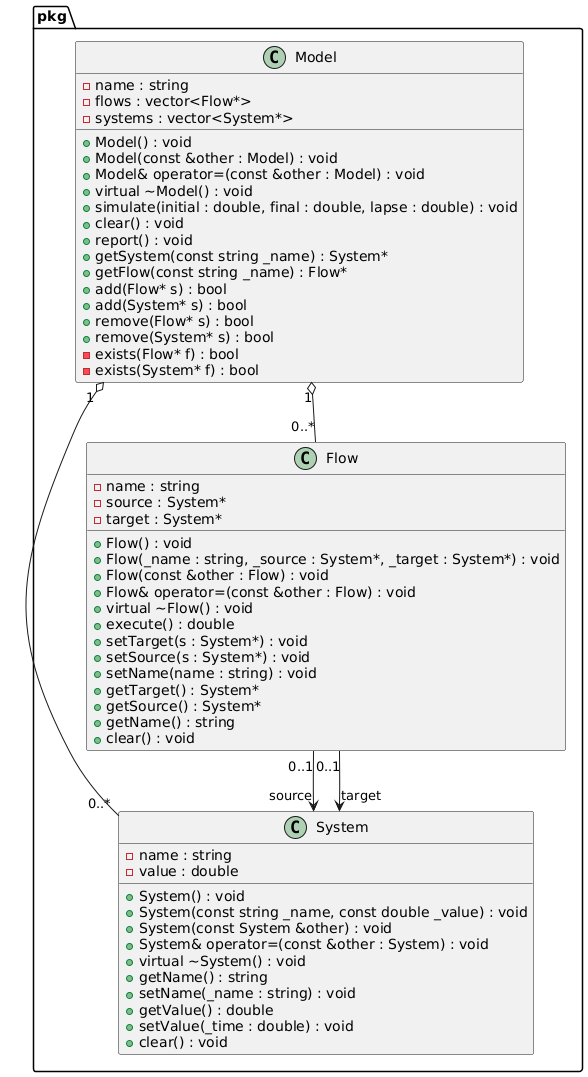

The diagram above was rendered by PlantUML. Its source (embedded in the PNG):
@startuml inline_umlgraph_1.png
package pkg {
    class Model {
        - name : string
        - flows : vector<Flow*>
        - systems : vector<System*>
        + Model() : void
        + Model(const &other : Model) : void
        + Model& operator=(const &other : Model) : void
        + virtual ~Model() : void
        + simulate(initial : double, final : double, lapse : double) : void
        + clear() : void
        + report() : void
        + getSystem(const string _name) : System*
        + getFlow(const string _name) : Flow*
        + add(Flow* s) : bool
        + add(System* s) : bool
        + remove(Flow* s) : bool
        + remove(System* s) : bool
        - exists(Flow* f) : bool
        - exists(System* f) : bool
    }

    class System {
        - name : string
        - value : double
        + System() : void
        + System(const string _name, const double _value) : void
        + System(const System &other) : void
        + System& operator=(const &other : System) : void
        + virtual ~System() : void
        + getName() : string
        + setName(_name : string) : void
        + getValue() : double
        + setValue(_time : double) : void
        + clear() : void
    }

    class Flow {
        - name : string
        - source : System*
        - target : System*
        + Flow() : void
        + Flow(_name : string, _source : System*, _target : System*) : void
        + Flow(const &other : Flow) : void
        + Flow& operator=(const &other : Flow) : void
        + virtual ~Flow() : void
        + execute() : double
        + setTarget(s : System*) : void
        + setSource(s : System*) : void
        + setName(name : string) : void
        + getTarget() : System*
        + getSource() : System*
        + getName() : string
        + clear() : void
    }

    Model "1" o-- "0..*" System
    Model "1" o-- "0..*" Flow
    Flow "0..1" --> "source" System
    Flow "0..1" --> "target" System
}
@enduml